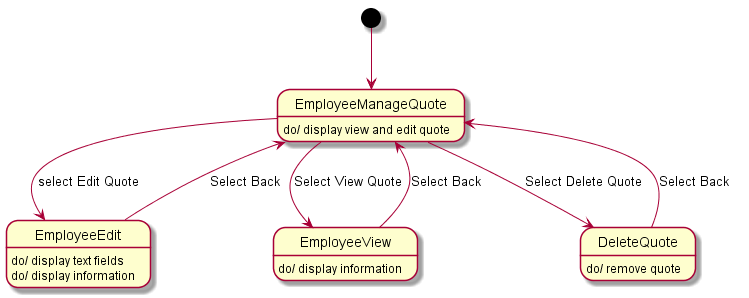

The diagram above was rendered by PlantUML. Its source (embedded in the PNG):
@startuml
[*] --> EmployeeManageQuote
EmployeeManageQuote : do/ display view and edit quote

EmployeeManageQuote --> EmployeeEdit : select Edit Quote
EmployeeEdit : do/ display text fields
EmployeeEdit: do/ display information

EmployeeManageQuote --> EmployeeView :  Select View Quote
EmployeeView : do/ display information

EmployeeManageQuote --> DeleteQuote : Select Delete Quote
DeleteQuote: do/ remove quote

DeleteQuote --> EmployeeManageQuote : Select Back
EmployeeView --> EmployeeManageQuote : Select Back
EmployeeEdit --> EmployeeManageQuote : Select Back
@enduml